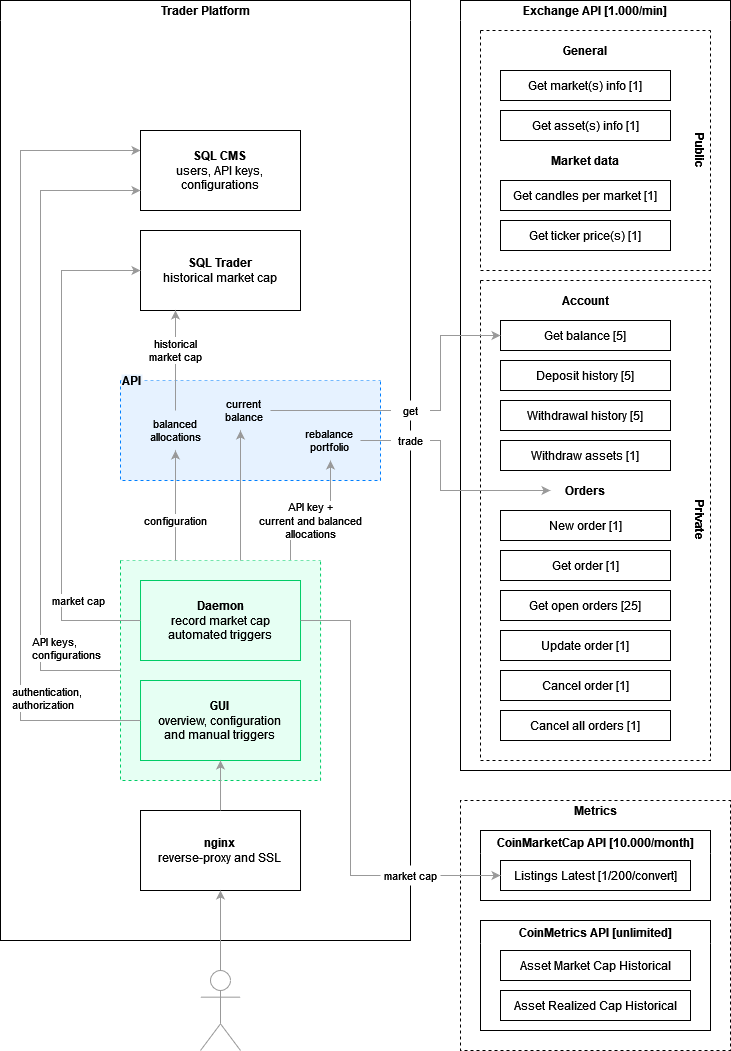

The diagram above was exported from draw.io. Its source (the exported page's mxGraphModel, read from the mxfile embedded in the PNG):
<mxGraphModel dx="1195" dy="728" grid="1" gridSize="10" guides="1" tooltips="1" connect="1" arrows="1" fold="1" page="1" pageScale="1" pageWidth="830" pageHeight="1130" math="0" shadow="0">
  <root>
    <mxCell id="0" />
    <mxCell id="1" parent="0" />
    <mxCell id="s1ZyLBTHFeUPes0srJV8-3" value="Trader Platform" style="swimlane;startSize=20;strokeColor=default;swimlaneLine=0;fillColor=default;swimlaneFillColor=default;labelBackgroundColor=none;labelBorderColor=none;" parent="1" vertex="1">
      <mxGeometry x="50" y="40" width="410" height="940" as="geometry" />
    </mxCell>
    <mxCell id="H056R46D9O0HAtxqvV6B-2" value="API" style="swimlane;startSize=0;dashed=1;strokeColor=#007FFF;fillColor=#E6F2FF;align=left;labelBackgroundColor=#E6F2FF;swimlaneFillColor=#E6F2FF;verticalAlign=middle;" parent="s1ZyLBTHFeUPes0srJV8-3" vertex="1">
      <mxGeometry x="119.98" y="380" width="260" height="100" as="geometry">
        <mxRectangle x="39.97" y="410" width="110" height="30" as="alternateBounds" />
      </mxGeometry>
    </mxCell>
    <mxCell id="DPaPLLjn0_Us0Bq93Ocn-2" value="&lt;div&gt;balanced&lt;/div&gt;&lt;div&gt;allocations&lt;/div&gt;" style="text;strokeColor=none;fillColor=none;align=center;verticalAlign=middle;rounded=0;dashed=1;fontSize=11;whiteSpace=wrap;html=1;labelBackgroundColor=none;" parent="H056R46D9O0HAtxqvV6B-2" vertex="1">
      <mxGeometry x="20.02" y="30" width="70" height="40" as="geometry" />
    </mxCell>
    <mxCell id="DPaPLLjn0_Us0Bq93Ocn-3" value="&lt;div&gt;current&lt;/div&gt;&lt;div&gt;balance&lt;br&gt;&lt;/div&gt;" style="text;strokeColor=none;fillColor=none;align=center;verticalAlign=middle;rounded=0;dashed=1;fontSize=11;whiteSpace=wrap;html=1;labelBackgroundColor=none;spacingRight=2;" parent="H056R46D9O0HAtxqvV6B-2" vertex="1">
      <mxGeometry x="100.02" y="10" width="49.98" height="40" as="geometry" />
    </mxCell>
    <mxCell id="DPaPLLjn0_Us0Bq93Ocn-4" value="&lt;div style=&quot;&quot;&gt;rebalance&lt;/div&gt;portfolio" style="text;strokeColor=none;fillColor=none;align=center;verticalAlign=middle;rounded=0;dashed=1;fontSize=11;whiteSpace=wrap;html=1;labelBackgroundColor=none;spacingRight=2;" parent="H056R46D9O0HAtxqvV6B-2" vertex="1">
      <mxGeometry x="180" y="40" width="60" height="40" as="geometry" />
    </mxCell>
    <mxCell id="Tz1lCSb4Telfh1iCd_Mb-11" value="API key +&lt;br&gt;current and balanced&lt;br&gt;allocations" style="edgeStyle=orthogonalEdgeStyle;rounded=0;orthogonalLoop=1;jettySize=auto;html=1;labelBackgroundColor=#FFFFFF;align=center;strokeColor=#999999;startArrow=none;startFill=0;labelBorderColor=none;" parent="s1ZyLBTHFeUPes0srJV8-3" source="uz7FenZ9BuG2P6xWLv5a-12" target="DPaPLLjn0_Us0Bq93Ocn-4" edge="1">
      <mxGeometry y="-10" relative="1" as="geometry">
        <Array as="points">
          <mxPoint x="290" y="510" />
          <mxPoint x="330" y="510" />
        </Array>
        <mxPoint as="offset" />
      </mxGeometry>
    </mxCell>
    <mxCell id="uz7FenZ9BuG2P6xWLv5a-12" value="" style="swimlane;startSize=0;dashed=1;strokeColor=#00CC66;fillColor=none;align=center;fillStyle=solid;gradientColor=none;swimlaneFillColor=#e6fff3;" parent="s1ZyLBTHFeUPes0srJV8-3" vertex="1">
      <mxGeometry x="119.98" y="560" width="200.03" height="220" as="geometry" />
    </mxCell>
    <mxCell id="s1ZyLBTHFeUPes0srJV8-11" value="&lt;div&gt;&lt;b&gt;GUI&lt;br&gt;&lt;/b&gt;&lt;/div&gt;&lt;div&gt;overview, configuration&lt;br&gt;and manual triggers&lt;br&gt;&lt;/div&gt;" style="rounded=0;whiteSpace=wrap;html=1;strokeColor=#00CC66;fillColor=none;" parent="uz7FenZ9BuG2P6xWLv5a-12" vertex="1">
      <mxGeometry x="20.03" y="120" width="160" height="80" as="geometry" />
    </mxCell>
    <mxCell id="s1ZyLBTHFeUPes0srJV8-4" value="&lt;div&gt;&lt;b&gt;Daemon&lt;/b&gt;&lt;/div&gt;&lt;div&gt;record market cap&lt;/div&gt;&lt;div&gt;automated triggers&lt;/div&gt;" style="rounded=0;whiteSpace=wrap;html=1;strokeColor=#00CC66;fillColor=none;" parent="uz7FenZ9BuG2P6xWLv5a-12" vertex="1">
      <mxGeometry x="20.03" y="20" width="160" height="80" as="geometry" />
    </mxCell>
    <mxCell id="s1ZyLBTHFeUPes0srJV8-12" value="&lt;div&gt;&lt;b&gt;nginx&lt;/b&gt;&lt;/div&gt;&lt;div&gt;reverse-proxy and SSL&lt;br&gt;&lt;/div&gt;" style="rounded=0;whiteSpace=wrap;html=1;" parent="s1ZyLBTHFeUPes0srJV8-3" vertex="1">
      <mxGeometry x="140.01" y="810" width="160" height="80" as="geometry" />
    </mxCell>
    <mxCell id="s1ZyLBTHFeUPes0srJV8-16" value="" style="edgeStyle=orthogonalEdgeStyle;rounded=0;orthogonalLoop=1;jettySize=auto;html=1;startArrow=none;startFill=0;strokeColor=#999;" parent="s1ZyLBTHFeUPes0srJV8-3" source="s1ZyLBTHFeUPes0srJV8-12" target="s1ZyLBTHFeUPes0srJV8-11" edge="1">
      <mxGeometry relative="1" as="geometry">
        <Array as="points">
          <mxPoint x="179.97" y="680" />
          <mxPoint x="179.97" y="680" />
        </Array>
      </mxGeometry>
    </mxCell>
    <mxCell id="uz7FenZ9BuG2P6xWLv5a-15" value="&lt;div&gt;authentication,&lt;/div&gt;&lt;div&gt;authorization&lt;br&gt;&lt;/div&gt;" style="edgeStyle=orthogonalEdgeStyle;rounded=0;orthogonalLoop=1;jettySize=auto;html=1;align=left;startArrow=none;startFill=0;strokeColor=#999999;" parent="s1ZyLBTHFeUPes0srJV8-3" source="s1ZyLBTHFeUPes0srJV8-11" target="Tz1lCSb4Telfh1iCd_Mb-12" edge="1">
      <mxGeometry x="-0.65" y="10" relative="1" as="geometry">
        <Array as="points">
          <mxPoint x="20" y="720" />
          <mxPoint x="20" y="150" />
        </Array>
        <mxPoint as="offset" />
        <mxPoint x="71" y="400" as="sourcePoint" />
        <mxPoint x="149.97000000000003" y="270" as="targetPoint" />
      </mxGeometry>
    </mxCell>
    <mxCell id="s1ZyLBTHFeUPes0srJV8-6" value="&lt;div&gt;&lt;b&gt;SQL Trader&lt;br&gt;&lt;/b&gt;&lt;/div&gt;&lt;div&gt;historical market cap&lt;br&gt;&lt;/div&gt;" style="rounded=0;whiteSpace=wrap;html=1;" parent="s1ZyLBTHFeUPes0srJV8-3" vertex="1">
      <mxGeometry x="140" y="230" width="160" height="80" as="geometry" />
    </mxCell>
    <mxCell id="Tz1lCSb4Telfh1iCd_Mb-10" value="market cap" style="edgeStyle=orthogonalEdgeStyle;rounded=0;orthogonalLoop=1;jettySize=auto;html=1;align=left;strokeColor=#999999;startArrow=none;startFill=0;" parent="s1ZyLBTHFeUPes0srJV8-3" source="s1ZyLBTHFeUPes0srJV8-4" target="s1ZyLBTHFeUPes0srJV8-6" edge="1">
      <mxGeometry x="-0.6102" y="11" relative="1" as="geometry">
        <Array as="points">
          <mxPoint x="61" y="620" />
          <mxPoint x="61" y="270" />
        </Array>
        <mxPoint as="offset" />
      </mxGeometry>
    </mxCell>
    <mxCell id="Tz1lCSb4Telfh1iCd_Mb-12" value="&lt;div&gt;&lt;b&gt;SQL CMS&lt;br&gt;&lt;/b&gt;&lt;/div&gt;&lt;div&gt;users, API keys,&lt;br&gt;configurations&lt;br&gt;&lt;/div&gt;" style="rounded=0;whiteSpace=wrap;html=1;" parent="s1ZyLBTHFeUPes0srJV8-3" vertex="1">
      <mxGeometry x="140" y="130" width="160" height="80" as="geometry" />
    </mxCell>
    <mxCell id="eGO-lp8NNYQA0fGg1C5G-1" value="&lt;div&gt;API keys,&lt;/div&gt;&lt;div&gt;configurations&lt;br&gt;&lt;/div&gt;" style="edgeStyle=orthogonalEdgeStyle;rounded=0;orthogonalLoop=1;jettySize=auto;html=1;align=left;strokeColor=#999999;startArrow=none;startFill=0;" edge="1" parent="s1ZyLBTHFeUPes0srJV8-3" source="uz7FenZ9BuG2P6xWLv5a-12" target="Tz1lCSb4Telfh1iCd_Mb-12">
      <mxGeometry x="-0.6924" y="10" relative="1" as="geometry">
        <Array as="points">
          <mxPoint x="40" y="670" />
          <mxPoint x="40" y="190" />
        </Array>
        <mxPoint as="offset" />
        <mxPoint x="150" y="610" as="sourcePoint" />
        <mxPoint x="150" y="300" as="targetPoint" />
      </mxGeometry>
    </mxCell>
    <mxCell id="eGO-lp8NNYQA0fGg1C5G-4" value="configuration" style="edgeStyle=orthogonalEdgeStyle;rounded=0;orthogonalLoop=1;jettySize=auto;html=1;labelBackgroundColor=#FFFFFF;align=center;strokeColor=#999999;startArrow=none;startFill=0;labelBorderColor=none;" edge="1" parent="s1ZyLBTHFeUPes0srJV8-3" source="uz7FenZ9BuG2P6xWLv5a-12" target="DPaPLLjn0_Us0Bq93Ocn-2">
      <mxGeometry x="-0.2727" relative="1" as="geometry">
        <Array as="points">
          <mxPoint x="175" y="490" />
          <mxPoint x="175" y="490" />
        </Array>
        <mxPoint x="260" y="550" as="sourcePoint" />
        <mxPoint x="340" y="490" as="targetPoint" />
        <mxPoint as="offset" />
      </mxGeometry>
    </mxCell>
    <mxCell id="eGO-lp8NNYQA0fGg1C5G-14" value="" style="edgeStyle=orthogonalEdgeStyle;rounded=0;orthogonalLoop=1;jettySize=auto;html=1;labelBackgroundColor=#FFFFFF;align=center;strokeColor=#999999;startArrow=none;startFill=0;labelBorderColor=none;" edge="1" parent="s1ZyLBTHFeUPes0srJV8-3" source="uz7FenZ9BuG2P6xWLv5a-12" target="DPaPLLjn0_Us0Bq93Ocn-3">
      <mxGeometry x="-0.3333" relative="1" as="geometry">
        <Array as="points">
          <mxPoint x="240" y="510" />
          <mxPoint x="240" y="510" />
        </Array>
        <mxPoint x="190" y="550" as="sourcePoint" />
        <mxPoint x="190" y="460" as="targetPoint" />
        <mxPoint as="offset" />
      </mxGeometry>
    </mxCell>
    <mxCell id="eGO-lp8NNYQA0fGg1C5G-16" value="historical&lt;br&gt;market cap" style="edgeStyle=orthogonalEdgeStyle;rounded=0;orthogonalLoop=1;jettySize=auto;html=1;labelBackgroundColor=#FFFFFF;align=center;strokeColor=#999999;startArrow=none;startFill=0;labelBorderColor=none;" edge="1" parent="s1ZyLBTHFeUPes0srJV8-3" source="DPaPLLjn0_Us0Bq93Ocn-2" target="s1ZyLBTHFeUPes0srJV8-6">
      <mxGeometry x="0.2" relative="1" as="geometry">
        <Array as="points">
          <mxPoint x="175" y="340" />
          <mxPoint x="175" y="340" />
        </Array>
        <mxPoint x="185" y="550" as="sourcePoint" />
        <mxPoint x="185" y="460" as="targetPoint" />
        <mxPoint as="offset" />
      </mxGeometry>
    </mxCell>
    <mxCell id="s1ZyLBTHFeUPes0srJV8-46" value="" style="edgeStyle=orthogonalEdgeStyle;rounded=0;orthogonalLoop=1;jettySize=auto;html=1;startArrow=none;startFill=0;exitX=0.5;exitY=0;exitDx=0;exitDy=0;exitPerimeter=0;strokeColor=#999;" parent="1" source="s1ZyLBTHFeUPes0srJV8-13" target="s1ZyLBTHFeUPes0srJV8-12" edge="1">
      <mxGeometry relative="1" as="geometry">
        <Array as="points">
          <mxPoint x="219" y="850" />
          <mxPoint x="219" y="850" />
        </Array>
      </mxGeometry>
    </mxCell>
    <mxCell id="s1ZyLBTHFeUPes0srJV8-13" value="" style="shape=umlActor;verticalLabelPosition=bottom;verticalAlign=top;html=1;outlineConnect=0;fillColor=none;strokeColor=#999;" parent="1" vertex="1">
      <mxGeometry x="250" y="1010" width="40" height="80" as="geometry" />
    </mxCell>
    <mxCell id="s1ZyLBTHFeUPes0srJV8-17" value="Exchange API [1.000/min]" style="swimlane;swimlaneLine=0;fillColor=default;startSize=20;swimlaneFillColor=default;" parent="1" vertex="1">
      <mxGeometry x="510" y="40" width="270" height="770" as="geometry" />
    </mxCell>
    <mxCell id="s1ZyLBTHFeUPes0srJV8-18" value="" style="swimlane;startSize=0;glass=0;dashed=1;strokeColor=default;fontFamily=Helvetica;fontSize=12;fontColor=default;fillColor=none;" parent="s1ZyLBTHFeUPes0srJV8-17" vertex="1">
      <mxGeometry x="20" y="280" width="230" height="480" as="geometry" />
    </mxCell>
    <mxCell id="s1ZyLBTHFeUPes0srJV8-19" value="&lt;b&gt;Private&lt;/b&gt;" style="text;html=1;strokeColor=none;fillColor=none;align=center;verticalAlign=middle;whiteSpace=wrap;rounded=0;glass=0;dashed=1;fontFamily=Helvetica;fontSize=12;fontColor=default;startSize=23;rotation=-180;horizontal=0;" parent="s1ZyLBTHFeUPes0srJV8-18" vertex="1">
      <mxGeometry x="211.87" width="18.13" height="480" as="geometry" />
    </mxCell>
    <mxCell id="s1ZyLBTHFeUPes0srJV8-20" value="Orders" style="swimlane;glass=0;dashed=1;strokeColor=none;fillColor=none;swimlaneLine=0;startSize=20;" parent="s1ZyLBTHFeUPes0srJV8-18" vertex="1">
      <mxGeometry x="10" y="200" width="190" height="270" as="geometry">
        <mxRectangle x="30" y="10" width="80" height="30" as="alternateBounds" />
      </mxGeometry>
    </mxCell>
    <mxCell id="s1ZyLBTHFeUPes0srJV8-21" value="New order [1]" style="rounded=0;whiteSpace=wrap;html=1;" parent="s1ZyLBTHFeUPes0srJV8-20" vertex="1">
      <mxGeometry x="10" y="30" width="170" height="30" as="geometry" />
    </mxCell>
    <mxCell id="s1ZyLBTHFeUPes0srJV8-22" value="Get order [1]" style="rounded=0;whiteSpace=wrap;html=1;" parent="s1ZyLBTHFeUPes0srJV8-20" vertex="1">
      <mxGeometry x="10" y="70" width="170" height="30" as="geometry" />
    </mxCell>
    <mxCell id="s1ZyLBTHFeUPes0srJV8-23" value="Update order [1]" style="rounded=0;whiteSpace=wrap;html=1;" parent="s1ZyLBTHFeUPes0srJV8-20" vertex="1">
      <mxGeometry x="10" y="150" width="170" height="30" as="geometry" />
    </mxCell>
    <mxCell id="s1ZyLBTHFeUPes0srJV8-24" value="Cancel order [1]" style="rounded=0;whiteSpace=wrap;html=1;" parent="s1ZyLBTHFeUPes0srJV8-20" vertex="1">
      <mxGeometry x="10" y="190" width="170" height="30" as="geometry" />
    </mxCell>
    <mxCell id="s1ZyLBTHFeUPes0srJV8-25" value="Get open orders [25]" style="rounded=0;whiteSpace=wrap;html=1;" parent="s1ZyLBTHFeUPes0srJV8-20" vertex="1">
      <mxGeometry x="10" y="110" width="170" height="30" as="geometry" />
    </mxCell>
    <mxCell id="s1ZyLBTHFeUPes0srJV8-26" value="Cancel all orders [1]" style="rounded=0;whiteSpace=wrap;html=1;" parent="s1ZyLBTHFeUPes0srJV8-20" vertex="1">
      <mxGeometry x="10" y="230" width="170" height="30" as="geometry" />
    </mxCell>
    <mxCell id="s1ZyLBTHFeUPes0srJV8-27" value="Account" style="swimlane;glass=0;dashed=1;strokeColor=none;fillColor=none;swimlaneLine=0;startSize=20;" parent="s1ZyLBTHFeUPes0srJV8-18" vertex="1">
      <mxGeometry x="10" y="10" width="190" height="190" as="geometry">
        <mxRectangle x="30" y="10" width="80" height="30" as="alternateBounds" />
      </mxGeometry>
    </mxCell>
    <mxCell id="s1ZyLBTHFeUPes0srJV8-28" value="Get balance [5]" style="rounded=0;whiteSpace=wrap;html=1;" parent="s1ZyLBTHFeUPes0srJV8-27" vertex="1">
      <mxGeometry x="10" y="30" width="170" height="30" as="geometry" />
    </mxCell>
    <mxCell id="s1ZyLBTHFeUPes0srJV8-29" value="Deposit history [5]" style="rounded=0;whiteSpace=wrap;html=1;" parent="s1ZyLBTHFeUPes0srJV8-27" vertex="1">
      <mxGeometry x="10" y="70" width="170" height="30" as="geometry" />
    </mxCell>
    <mxCell id="s1ZyLBTHFeUPes0srJV8-30" value="Withdrawal history [5]" style="rounded=0;whiteSpace=wrap;html=1;" parent="s1ZyLBTHFeUPes0srJV8-27" vertex="1">
      <mxGeometry x="10" y="110" width="170" height="30" as="geometry" />
    </mxCell>
    <mxCell id="s1ZyLBTHFeUPes0srJV8-31" value="Withdraw assets [1]" style="rounded=0;whiteSpace=wrap;html=1;" parent="s1ZyLBTHFeUPes0srJV8-27" vertex="1">
      <mxGeometry x="10" y="150" width="170" height="30" as="geometry" />
    </mxCell>
    <mxCell id="s1ZyLBTHFeUPes0srJV8-32" value="" style="swimlane;startSize=0;glass=0;dashed=1;strokeColor=default;fontFamily=Helvetica;fontSize=12;fontColor=default;fillColor=none;" parent="s1ZyLBTHFeUPes0srJV8-17" vertex="1">
      <mxGeometry x="20" y="30" width="230" height="240" as="geometry" />
    </mxCell>
    <mxCell id="s1ZyLBTHFeUPes0srJV8-33" value="General" style="swimlane;glass=0;dashed=1;strokeColor=none;fillColor=none;swimlaneLine=0;startSize=20;" parent="s1ZyLBTHFeUPes0srJV8-32" vertex="1">
      <mxGeometry x="10" y="10" width="190" height="110" as="geometry">
        <mxRectangle x="30" y="10" width="80" height="30" as="alternateBounds" />
      </mxGeometry>
    </mxCell>
    <mxCell id="s1ZyLBTHFeUPes0srJV8-34" value="Get market(s) info [1]" style="rounded=0;whiteSpace=wrap;html=1;" parent="s1ZyLBTHFeUPes0srJV8-33" vertex="1">
      <mxGeometry x="10" y="30" width="170" height="30" as="geometry" />
    </mxCell>
    <mxCell id="s1ZyLBTHFeUPes0srJV8-35" value="Get asset(s) info [1]" style="rounded=0;whiteSpace=wrap;html=1;" parent="s1ZyLBTHFeUPes0srJV8-33" vertex="1">
      <mxGeometry x="10" y="70" width="170" height="30" as="geometry" />
    </mxCell>
    <mxCell id="s1ZyLBTHFeUPes0srJV8-39" value="&lt;b&gt;Public&lt;/b&gt;" style="text;html=1;strokeColor=none;fillColor=none;align=center;verticalAlign=middle;whiteSpace=wrap;rounded=0;glass=0;dashed=1;fontFamily=Helvetica;fontSize=12;fontColor=default;startSize=23;rotation=-180;horizontal=0;" parent="s1ZyLBTHFeUPes0srJV8-32" vertex="1">
      <mxGeometry x="211.87" width="18.13" height="240" as="geometry" />
    </mxCell>
    <mxCell id="s1ZyLBTHFeUPes0srJV8-36" value="Market data" style="swimlane;glass=0;dashed=1;strokeColor=none;fillColor=none;swimlaneLine=0;startSize=20;" parent="s1ZyLBTHFeUPes0srJV8-32" vertex="1">
      <mxGeometry x="10" y="120" width="190" height="110" as="geometry" />
    </mxCell>
    <mxCell id="s1ZyLBTHFeUPes0srJV8-37" value="Get candles per market [1]" style="rounded=0;whiteSpace=wrap;html=1;" parent="s1ZyLBTHFeUPes0srJV8-36" vertex="1">
      <mxGeometry x="10" y="30" width="170" height="30" as="geometry" />
    </mxCell>
    <mxCell id="s1ZyLBTHFeUPes0srJV8-38" value="Get ticker price(s) [1]" style="rounded=0;whiteSpace=wrap;html=1;" parent="s1ZyLBTHFeUPes0srJV8-36" vertex="1">
      <mxGeometry x="10" y="70" width="170" height="30" as="geometry" />
    </mxCell>
    <mxCell id="s1ZyLBTHFeUPes0srJV8-40" value="Metrics" style="swimlane;glass=0;dashed=1;strokeColor=default;fontFamily=Helvetica;fontSize=12;fontColor=default;startSize=20;fillColor=default;swimlaneLine=0;swimlaneFillColor=default;" parent="1" vertex="1">
      <mxGeometry x="510" y="840" width="270" height="250" as="geometry" />
    </mxCell>
    <mxCell id="s1ZyLBTHFeUPes0srJV8-41" value="CoinMarketCap API [10.000/month]" style="swimlane;swimlaneLine=0;fillColor=none;" parent="s1ZyLBTHFeUPes0srJV8-40" vertex="1">
      <mxGeometry x="20" y="30" width="230" height="70" as="geometry" />
    </mxCell>
    <mxCell id="s1ZyLBTHFeUPes0srJV8-42" value="Listings Latest [1/200/convert]" style="rounded=0;whiteSpace=wrap;html=1;" parent="s1ZyLBTHFeUPes0srJV8-41" vertex="1">
      <mxGeometry x="20" y="30" width="190" height="30" as="geometry" />
    </mxCell>
    <mxCell id="s1ZyLBTHFeUPes0srJV8-43" value="CoinMetrics API [unlimited]" style="swimlane;swimlaneLine=0;fillColor=none;" parent="s1ZyLBTHFeUPes0srJV8-40" vertex="1">
      <mxGeometry x="20" y="120" width="230" height="110" as="geometry" />
    </mxCell>
    <mxCell id="s1ZyLBTHFeUPes0srJV8-44" value="Asset Market Cap Historical" style="rounded=0;whiteSpace=wrap;html=1;" parent="s1ZyLBTHFeUPes0srJV8-43" vertex="1">
      <mxGeometry x="20" y="30" width="190" height="30" as="geometry" />
    </mxCell>
    <mxCell id="s1ZyLBTHFeUPes0srJV8-45" value="Asset Realized Cap Historical" style="rounded=0;whiteSpace=wrap;html=1;" parent="s1ZyLBTHFeUPes0srJV8-43" vertex="1">
      <mxGeometry x="20" y="70" width="190" height="30" as="geometry" />
    </mxCell>
    <mxCell id="H056R46D9O0HAtxqvV6B-7" value="" style="edgeStyle=orthogonalEdgeStyle;rounded=0;orthogonalLoop=1;jettySize=auto;html=1;startArrow=none;startFill=0;strokeColor=#999;align=right;entryX=0;entryY=0.5;entryDx=0;entryDy=0;" parent="1" source="s1ZyLBTHFeUPes0srJV8-4" target="s1ZyLBTHFeUPes0srJV8-42" edge="1">
      <mxGeometry x="0.2824" y="10" relative="1" as="geometry">
        <mxPoint x="520" y="890" as="targetPoint" />
        <Array as="points">
          <mxPoint x="400" y="660" />
          <mxPoint x="400" y="915" />
        </Array>
        <mxPoint as="offset" />
      </mxGeometry>
    </mxCell>
    <mxCell id="H056R46D9O0HAtxqvV6B-9" value="" style="edgeStyle=orthogonalEdgeStyle;rounded=0;orthogonalLoop=1;jettySize=auto;html=1;startArrow=none;startFill=0;labelBackgroundColor=#e6f2ff;strokeColor=#999999;" parent="1" source="DPaPLLjn0_Us0Bq93Ocn-4" edge="1">
      <mxGeometry x="-0.2" relative="1" as="geometry">
        <mxPoint x="600" y="530" as="targetPoint" />
        <Array as="points">
          <mxPoint x="490" y="480" />
          <mxPoint x="490" y="530" />
        </Array>
        <mxPoint as="offset" />
        <mxPoint x="420" y="500" as="sourcePoint" />
      </mxGeometry>
    </mxCell>
    <mxCell id="Tz1lCSb4Telfh1iCd_Mb-6" value="trade" style="text;strokeColor=none;fillColor=default;align=center;verticalAlign=middle;rounded=0;dashed=1;fontSize=11;whiteSpace=wrap;html=1;labelBackgroundColor=none;" parent="1" vertex="1">
      <mxGeometry x="440.5" y="470" width="39" height="20" as="geometry" />
    </mxCell>
    <mxCell id="Tz1lCSb4Telfh1iCd_Mb-13" value="market cap" style="text;strokeColor=none;fillColor=default;align=center;verticalAlign=middle;rounded=0;dashed=1;fontSize=11;whiteSpace=wrap;html=1;labelBackgroundColor=none;" parent="1" vertex="1">
      <mxGeometry x="430" y="905" width="60" height="20" as="geometry" />
    </mxCell>
    <mxCell id="Tz1lCSb4Telfh1iCd_Mb-1" value="" style="edgeStyle=orthogonalEdgeStyle;rounded=0;orthogonalLoop=1;jettySize=auto;html=1;labelBackgroundColor=#FFFFFF;strokeColor=#999999;startArrow=none;startFill=0;" parent="1" source="DPaPLLjn0_Us0Bq93Ocn-3" target="s1ZyLBTHFeUPes0srJV8-28" edge="1">
      <mxGeometry x="0.4764" relative="1" as="geometry">
        <mxPoint x="600" y="340" as="targetPoint" />
        <Array as="points">
          <mxPoint x="490" y="450" />
          <mxPoint x="490" y="375" />
        </Array>
        <mxPoint as="offset" />
      </mxGeometry>
    </mxCell>
    <mxCell id="Tz1lCSb4Telfh1iCd_Mb-2" value="get" style="text;strokeColor=none;fillColor=default;align=center;verticalAlign=middle;rounded=0;dashed=1;fontSize=11;whiteSpace=wrap;html=1;labelBackgroundColor=none;" parent="1" vertex="1">
      <mxGeometry x="440.5" y="440" width="39" height="20" as="geometry" />
    </mxCell>
  </root>
</mxGraphModel>